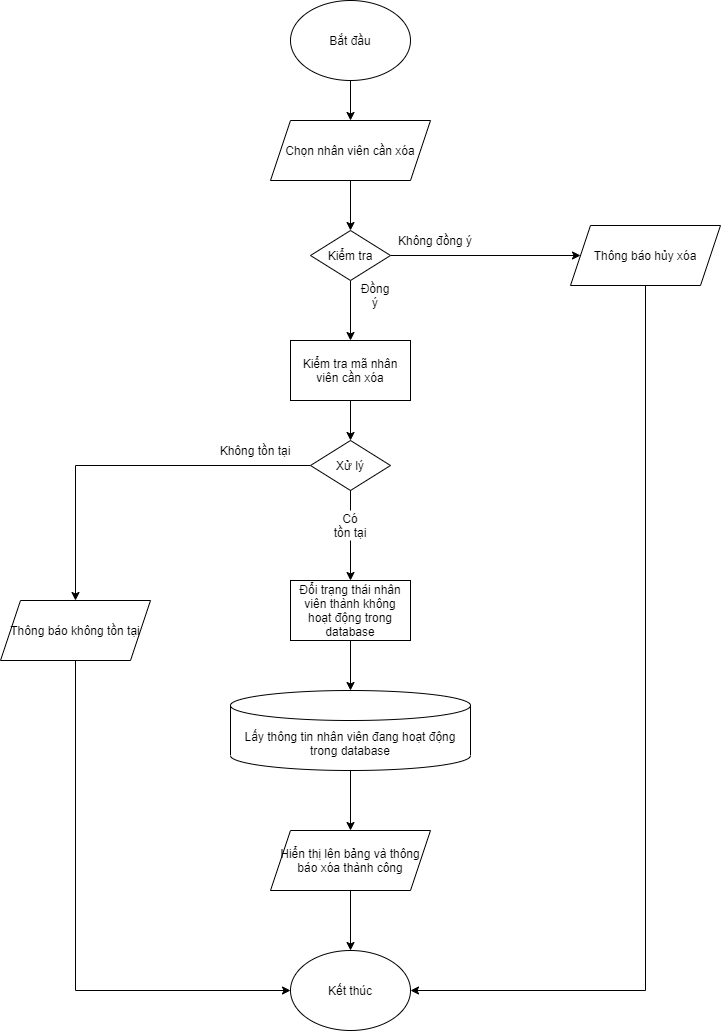

The diagram above was exported from draw.io. Its source (the exported page's mxGraphModel, read from the mxfile embedded in the PNG):
<mxGraphModel dx="1024" dy="632" grid="1" gridSize="10" guides="1" tooltips="1" connect="1" arrows="1" fold="1" page="1" pageScale="1" pageWidth="850" pageHeight="1100" math="0" shadow="0">
  <root>
    <mxCell id="0" />
    <mxCell id="1" parent="0" />
    <mxCell id="G_67E-lTzM6afahXUuwF-4" style="edgeStyle=orthogonalEdgeStyle;rounded=0;orthogonalLoop=1;jettySize=auto;html=1;exitX=0.5;exitY=1;exitDx=0;exitDy=0;" parent="1" source="G_67E-lTzM6afahXUuwF-1" target="G_67E-lTzM6afahXUuwF-2" edge="1">
      <mxGeometry relative="1" as="geometry" />
    </mxCell>
    <mxCell id="G_67E-lTzM6afahXUuwF-1" value="Bắt đầu" style="ellipse;whiteSpace=wrap;html=1;" parent="1" vertex="1">
      <mxGeometry x="340" y="40" width="120" height="80" as="geometry" />
    </mxCell>
    <mxCell id="G_67E-lTzM6afahXUuwF-5" style="edgeStyle=orthogonalEdgeStyle;rounded=0;orthogonalLoop=1;jettySize=auto;html=1;exitX=0.5;exitY=1;exitDx=0;exitDy=0;entryX=0.5;entryY=0;entryDx=0;entryDy=0;" parent="1" source="G_67E-lTzM6afahXUuwF-2" target="G_67E-lTzM6afahXUuwF-3" edge="1">
      <mxGeometry relative="1" as="geometry" />
    </mxCell>
    <mxCell id="G_67E-lTzM6afahXUuwF-2" value="Chọn nhân viên cần xóa" style="shape=parallelogram;perimeter=parallelogramPerimeter;whiteSpace=wrap;html=1;fixedSize=1;" parent="1" vertex="1">
      <mxGeometry x="320" y="160" width="160" height="60" as="geometry" />
    </mxCell>
    <mxCell id="G_67E-lTzM6afahXUuwF-7" style="edgeStyle=orthogonalEdgeStyle;rounded=0;orthogonalLoop=1;jettySize=auto;html=1;exitX=1;exitY=0.5;exitDx=0;exitDy=0;" parent="1" source="G_67E-lTzM6afahXUuwF-3" target="G_67E-lTzM6afahXUuwF-6" edge="1">
      <mxGeometry relative="1" as="geometry" />
    </mxCell>
    <mxCell id="G_67E-lTzM6afahXUuwF-9" style="edgeStyle=orthogonalEdgeStyle;rounded=0;orthogonalLoop=1;jettySize=auto;html=1;exitX=0.5;exitY=1;exitDx=0;exitDy=0;" parent="1" source="G_67E-lTzM6afahXUuwF-3" edge="1">
      <mxGeometry relative="1" as="geometry">
        <mxPoint x="400" y="380" as="targetPoint" />
      </mxGeometry>
    </mxCell>
    <mxCell id="G_67E-lTzM6afahXUuwF-3" value="Kiểm tra" style="rhombus;whiteSpace=wrap;html=1;" parent="1" vertex="1">
      <mxGeometry x="360" y="270" width="80" height="50" as="geometry" />
    </mxCell>
    <mxCell id="G_67E-lTzM6afahXUuwF-14" style="edgeStyle=orthogonalEdgeStyle;rounded=0;orthogonalLoop=1;jettySize=auto;html=1;exitX=0.5;exitY=1;exitDx=0;exitDy=0;entryX=1;entryY=0.5;entryDx=0;entryDy=0;" parent="1" source="G_67E-lTzM6afahXUuwF-6" target="G_67E-lTzM6afahXUuwF-12" edge="1">
      <mxGeometry relative="1" as="geometry" />
    </mxCell>
    <mxCell id="G_67E-lTzM6afahXUuwF-6" value="Thông báo hủy xóa" style="shape=parallelogram;perimeter=parallelogramPerimeter;whiteSpace=wrap;html=1;fixedSize=1;" parent="1" vertex="1">
      <mxGeometry x="620" y="265" width="150" height="60" as="geometry" />
    </mxCell>
    <mxCell id="G_67E-lTzM6afahXUuwF-11" style="edgeStyle=orthogonalEdgeStyle;rounded=0;orthogonalLoop=1;jettySize=auto;html=1;exitX=0.5;exitY=1;exitDx=0;exitDy=0;exitPerimeter=0;entryX=0.5;entryY=0;entryDx=0;entryDy=0;" parent="1" source="G_67E-lTzM6afahXUuwF-8" target="G_67E-lTzM6afahXUuwF-10" edge="1">
      <mxGeometry relative="1" as="geometry" />
    </mxCell>
    <mxCell id="G_67E-lTzM6afahXUuwF-8" value="Lấy thông tin nhân viên đang hoạt động trong database" style="shape=cylinder3;whiteSpace=wrap;html=1;boundedLbl=1;backgroundOutline=1;size=15;" parent="1" vertex="1">
      <mxGeometry x="280" y="730" width="240" height="80" as="geometry" />
    </mxCell>
    <mxCell id="G_67E-lTzM6afahXUuwF-13" style="edgeStyle=orthogonalEdgeStyle;rounded=0;orthogonalLoop=1;jettySize=auto;html=1;exitX=0.5;exitY=1;exitDx=0;exitDy=0;entryX=0.5;entryY=0;entryDx=0;entryDy=0;" parent="1" source="G_67E-lTzM6afahXUuwF-10" target="G_67E-lTzM6afahXUuwF-12" edge="1">
      <mxGeometry relative="1" as="geometry" />
    </mxCell>
    <mxCell id="G_67E-lTzM6afahXUuwF-10" value="Hiển thị lên bảng và thông báo xóa thành công" style="shape=parallelogram;perimeter=parallelogramPerimeter;whiteSpace=wrap;html=1;fixedSize=1;" parent="1" vertex="1">
      <mxGeometry x="320" y="870" width="160" height="60" as="geometry" />
    </mxCell>
    <mxCell id="G_67E-lTzM6afahXUuwF-12" value="Kết thúc" style="ellipse;whiteSpace=wrap;html=1;" parent="1" vertex="1">
      <mxGeometry x="340" y="990" width="120" height="80" as="geometry" />
    </mxCell>
    <mxCell id="G_67E-lTzM6afahXUuwF-15" value="Không đồng ý" style="text;html=1;strokeColor=none;fillColor=none;align=center;verticalAlign=middle;whiteSpace=wrap;rounded=0;" parent="1" vertex="1">
      <mxGeometry x="445" y="270" width="80" height="20" as="geometry" />
    </mxCell>
    <mxCell id="G_67E-lTzM6afahXUuwF-16" value="Đồng ý" style="text;html=1;strokeColor=none;fillColor=none;align=center;verticalAlign=middle;whiteSpace=wrap;rounded=0;" parent="1" vertex="1">
      <mxGeometry x="405" y="325" width="40" height="20" as="geometry" />
    </mxCell>
    <mxCell id="3CAhu4qA8uLo_i6WVjYw-1" value="Kiểm tra mã nhân viên cần xóa" style="rounded=0;whiteSpace=wrap;html=1;" parent="1" vertex="1">
      <mxGeometry x="340" y="380" width="120" height="60" as="geometry" />
    </mxCell>
    <mxCell id="3CAhu4qA8uLo_i6WVjYw-2" value="" style="endArrow=classic;html=1;exitX=0.5;exitY=1;exitDx=0;exitDy=0;entryX=0.5;entryY=0;entryDx=0;entryDy=0;" parent="1" source="3CAhu4qA8uLo_i6WVjYw-1" target="3CAhu4qA8uLo_i6WVjYw-4" edge="1">
      <mxGeometry width="50" height="50" relative="1" as="geometry">
        <mxPoint x="400" y="640" as="sourcePoint" />
        <mxPoint x="410" y="470" as="targetPoint" />
      </mxGeometry>
    </mxCell>
    <mxCell id="3CAhu4qA8uLo_i6WVjYw-6" style="edgeStyle=orthogonalEdgeStyle;rounded=0;orthogonalLoop=1;jettySize=auto;html=1;entryX=0.5;entryY=0;entryDx=0;entryDy=0;" parent="1" source="3CAhu4qA8uLo_i6WVjYw-4" target="3CAhu4qA8uLo_i6WVjYw-5" edge="1">
      <mxGeometry relative="1" as="geometry" />
    </mxCell>
    <mxCell id="3CAhu4qA8uLo_i6WVjYw-4" value="Xử lý" style="rhombus;whiteSpace=wrap;html=1;" parent="1" vertex="1">
      <mxGeometry x="360" y="480" width="80" height="50" as="geometry" />
    </mxCell>
    <mxCell id="3CAhu4qA8uLo_i6WVjYw-7" style="edgeStyle=orthogonalEdgeStyle;rounded=0;orthogonalLoop=1;jettySize=auto;html=1;entryX=0;entryY=0.5;entryDx=0;entryDy=0;" parent="1" source="3CAhu4qA8uLo_i6WVjYw-5" target="G_67E-lTzM6afahXUuwF-12" edge="1">
      <mxGeometry relative="1" as="geometry">
        <Array as="points">
          <mxPoint x="125" y="1030" />
        </Array>
      </mxGeometry>
    </mxCell>
    <mxCell id="3CAhu4qA8uLo_i6WVjYw-5" value="Thông báo không tồn tại" style="shape=parallelogram;perimeter=parallelogramPerimeter;whiteSpace=wrap;html=1;fixedSize=1;" parent="1" vertex="1">
      <mxGeometry x="50" y="640" width="150" height="60" as="geometry" />
    </mxCell>
    <mxCell id="3CAhu4qA8uLo_i6WVjYw-8" value="Không tồn tại" style="text;html=1;strokeColor=none;fillColor=none;align=center;verticalAlign=middle;whiteSpace=wrap;rounded=0;" parent="1" vertex="1">
      <mxGeometry x="260" y="480" width="90" height="20" as="geometry" />
    </mxCell>
    <mxCell id="3CAhu4qA8uLo_i6WVjYw-9" value="" style="endArrow=classic;html=1;exitX=0.5;exitY=1;exitDx=0;exitDy=0;entryX=0.5;entryY=0;entryDx=0;entryDy=0;" parent="1" source="3CAhu4qA8uLo_i6WVjYw-10" target="gNtAmiLPvkBSMNvyxS9y-1" edge="1">
      <mxGeometry width="50" height="50" relative="1" as="geometry">
        <mxPoint x="400" y="600" as="sourcePoint" />
        <mxPoint x="400" y="610" as="targetPoint" />
      </mxGeometry>
    </mxCell>
    <mxCell id="3CAhu4qA8uLo_i6WVjYw-10" value="Có tồn&amp;nbsp;tại" style="text;html=1;strokeColor=none;fillColor=none;align=center;verticalAlign=middle;whiteSpace=wrap;rounded=0;" parent="1" vertex="1">
      <mxGeometry x="380" y="550" width="40" height="30" as="geometry" />
    </mxCell>
    <mxCell id="3CAhu4qA8uLo_i6WVjYw-13" value="" style="endArrow=none;html=1;entryX=0.5;entryY=0;entryDx=0;entryDy=0;exitX=0.5;exitY=1;exitDx=0;exitDy=0;" parent="1" source="3CAhu4qA8uLo_i6WVjYw-4" target="3CAhu4qA8uLo_i6WVjYw-10" edge="1">
      <mxGeometry width="50" height="50" relative="1" as="geometry">
        <mxPoint x="400" y="540" as="sourcePoint" />
        <mxPoint x="450" y="490" as="targetPoint" />
      </mxGeometry>
    </mxCell>
    <mxCell id="gNtAmiLPvkBSMNvyxS9y-2" style="edgeStyle=orthogonalEdgeStyle;rounded=0;orthogonalLoop=1;jettySize=auto;html=1;exitX=0.5;exitY=1;exitDx=0;exitDy=0;entryX=0.5;entryY=0;entryDx=0;entryDy=0;entryPerimeter=0;" parent="1" source="gNtAmiLPvkBSMNvyxS9y-1" target="G_67E-lTzM6afahXUuwF-8" edge="1">
      <mxGeometry relative="1" as="geometry" />
    </mxCell>
    <mxCell id="gNtAmiLPvkBSMNvyxS9y-1" value="Đổi trạng thái nhân viên thành không hoạt động trong database" style="rounded=0;whiteSpace=wrap;html=1;" parent="1" vertex="1">
      <mxGeometry x="340" y="620" width="120" height="60" as="geometry" />
    </mxCell>
  </root>
</mxGraphModel>